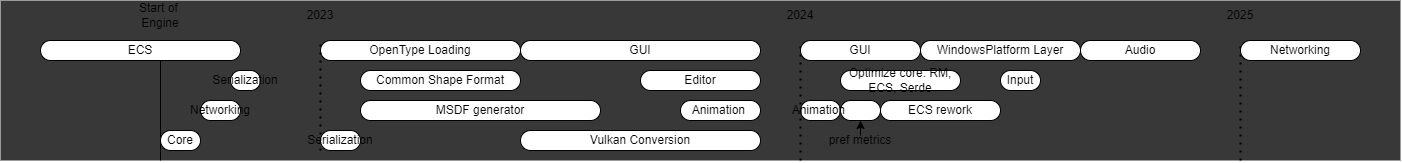

The diagram above was exported from draw.io. Its source (the exported page's mxGraphModel, read from the mxfile embedded in the PNG):
<mxGraphModel dx="1776" dy="863" grid="1" gridSize="10" guides="1" tooltips="1" connect="1" arrows="1" fold="1" page="1" pageScale="1" pageWidth="827" pageHeight="1169" math="0" shadow="0">
  <root>
    <mxCell id="0" />
    <mxCell id="1" parent="0" />
    <mxCell id="121" value="" style="rounded=0;whiteSpace=wrap;html=1;fillColor=#383838;strokeColor=none;gradientColor=none;gradientDirection=radial;" vertex="1" parent="1">
      <mxGeometry x="-280" y="40" width="1400" height="160" as="geometry" />
    </mxCell>
    <mxCell id="80" value="OpenType Loading" style="rounded=1;whiteSpace=wrap;html=1;arcSize=50;" vertex="1" parent="1">
      <mxGeometry x="40" y="80" width="200" height="20" as="geometry" />
    </mxCell>
    <mxCell id="81" value="&lt;span&gt;Common Shape Format&lt;/span&gt;" style="rounded=1;whiteSpace=wrap;html=1;arcSize=50;" vertex="1" parent="1">
      <mxGeometry x="80" y="110" width="160" height="20" as="geometry" />
    </mxCell>
    <mxCell id="82" value="" style="endArrow=none;dashed=1;html=1;dashPattern=1 3;strokeWidth=2;" edge="1" parent="1">
      <mxGeometry width="50" height="50" relative="1" as="geometry">
        <mxPoint x="520" y="200" as="sourcePoint" />
        <mxPoint x="520" y="80" as="targetPoint" />
      </mxGeometry>
    </mxCell>
    <mxCell id="83" value="2024" style="text;html=1;strokeColor=none;fillColor=none;align=center;verticalAlign=middle;whiteSpace=wrap;rounded=0;" vertex="1" parent="1">
      <mxGeometry x="490" y="40" width="60" height="30" as="geometry" />
    </mxCell>
    <mxCell id="85" value="" style="endArrow=none;dashed=1;html=1;dashPattern=1 3;strokeWidth=2;" edge="1" parent="1">
      <mxGeometry width="50" height="50" relative="1" as="geometry">
        <mxPoint x="40" y="190" as="sourcePoint" />
        <mxPoint x="40" y="80" as="targetPoint" />
      </mxGeometry>
    </mxCell>
    <mxCell id="86" value="2023" style="text;html=1;strokeColor=none;fillColor=none;align=center;verticalAlign=middle;whiteSpace=wrap;rounded=0;" vertex="1" parent="1">
      <mxGeometry x="10" y="40" width="60" height="30" as="geometry" />
    </mxCell>
    <mxCell id="87" value="" style="endArrow=none;dashed=1;html=1;dashPattern=1 3;strokeWidth=2;" edge="1" parent="1">
      <mxGeometry width="50" height="50" relative="1" as="geometry">
        <mxPoint x="960" y="200" as="sourcePoint" />
        <mxPoint x="960" y="80" as="targetPoint" />
      </mxGeometry>
    </mxCell>
    <mxCell id="88" value="2025" style="text;html=1;strokeColor=none;fillColor=none;align=center;verticalAlign=middle;whiteSpace=wrap;rounded=0;" vertex="1" parent="1">
      <mxGeometry x="930" y="40" width="60" height="30" as="geometry" />
    </mxCell>
    <mxCell id="90" value="MSDF generator" style="rounded=1;whiteSpace=wrap;html=1;arcSize=50;" vertex="1" parent="1">
      <mxGeometry x="80" y="140" width="240" height="20" as="geometry" />
    </mxCell>
    <mxCell id="91" value="GUI" style="rounded=1;whiteSpace=wrap;html=1;arcSize=50;" vertex="1" parent="1">
      <mxGeometry x="240" y="80" width="240" height="20" as="geometry" />
    </mxCell>
    <mxCell id="92" value="Editor" style="rounded=1;whiteSpace=wrap;html=1;arcSize=50;" vertex="1" parent="1">
      <mxGeometry x="360" y="110" width="120" height="20" as="geometry" />
    </mxCell>
    <mxCell id="93" value="" style="rounded=1;whiteSpace=wrap;html=1;arcSize=50;" vertex="1" parent="1">
      <mxGeometry x="560" y="140" width="40" height="20" as="geometry" />
    </mxCell>
    <mxCell id="96" style="edgeStyle=none;html=1;entryX=0.5;entryY=1;entryDx=0;entryDy=0;" edge="1" parent="1" source="95" target="93">
      <mxGeometry relative="1" as="geometry" />
    </mxCell>
    <mxCell id="95" value="pref metrics" style="rounded=0;whiteSpace=wrap;html=1;fillColor=none;strokeColor=none;" vertex="1" parent="1">
      <mxGeometry x="520" y="175" width="120" height="10" as="geometry" />
    </mxCell>
    <mxCell id="97" value="Optimize core: RM, ECS, Serde" style="rounded=1;whiteSpace=wrap;html=1;arcSize=50;" vertex="1" parent="1">
      <mxGeometry x="560" y="110" width="120" height="20" as="geometry" />
    </mxCell>
    <mxCell id="99" value="Audio" style="rounded=1;whiteSpace=wrap;html=1;arcSize=50;" vertex="1" parent="1">
      <mxGeometry x="800" y="80" width="120" height="20" as="geometry" />
    </mxCell>
    <mxCell id="101" value="Networking" style="rounded=1;whiteSpace=wrap;html=1;arcSize=50;" vertex="1" parent="1">
      <mxGeometry x="960" y="80" width="120" height="20" as="geometry" />
    </mxCell>
    <mxCell id="103" value="Vulkan Conversion" style="rounded=1;whiteSpace=wrap;html=1;arcSize=50;" vertex="1" parent="1">
      <mxGeometry x="240" y="170" width="240" height="20" as="geometry" />
    </mxCell>
    <mxCell id="106" value="ECS rework" style="rounded=1;whiteSpace=wrap;html=1;arcSize=50;" vertex="1" parent="1">
      <mxGeometry x="600" y="140" width="120" height="20" as="geometry" />
    </mxCell>
    <mxCell id="107" value="" style="endArrow=none;html=1;" edge="1" parent="1">
      <mxGeometry width="50" height="50" relative="1" as="geometry">
        <mxPoint x="-120" y="200" as="sourcePoint" />
        <mxPoint x="-120" y="80" as="targetPoint" />
      </mxGeometry>
    </mxCell>
    <mxCell id="108" value="Start of&amp;nbsp; Engine" style="text;html=1;strokeColor=none;fillColor=none;align=center;verticalAlign=middle;whiteSpace=wrap;rounded=0;" vertex="1" parent="1">
      <mxGeometry x="-150" y="40" width="60" height="30" as="geometry" />
    </mxCell>
    <mxCell id="109" value="ECS" style="rounded=1;whiteSpace=wrap;html=1;arcSize=50;" vertex="1" parent="1">
      <mxGeometry x="-240" y="80" width="200" height="20" as="geometry" />
    </mxCell>
    <mxCell id="110" value="Serialization" style="rounded=1;whiteSpace=wrap;html=1;arcSize=50;" vertex="1" parent="1">
      <mxGeometry x="-50" y="110" width="30" height="20" as="geometry" />
    </mxCell>
    <mxCell id="111" value="Networking" style="rounded=1;whiteSpace=wrap;html=1;arcSize=50;" vertex="1" parent="1">
      <mxGeometry x="-80" y="140" width="40" height="20" as="geometry" />
    </mxCell>
    <mxCell id="113" value="Core" style="rounded=1;whiteSpace=wrap;html=1;arcSize=50;" vertex="1" parent="1">
      <mxGeometry x="-120" y="170" width="40" height="20" as="geometry" />
    </mxCell>
    <mxCell id="114" value="Serialization" style="rounded=1;whiteSpace=wrap;html=1;arcSize=50;" vertex="1" parent="1">
      <mxGeometry x="40" y="170" width="40" height="20" as="geometry" />
    </mxCell>
    <mxCell id="115" value="GUI" style="rounded=1;whiteSpace=wrap;html=1;arcSize=50;" vertex="1" parent="1">
      <mxGeometry x="520" y="80" width="120" height="20" as="geometry" />
    </mxCell>
    <mxCell id="117" value="WindowsPlatform Layer" style="rounded=1;whiteSpace=wrap;html=1;arcSize=50;" vertex="1" parent="1">
      <mxGeometry x="640" y="80" width="160" height="20" as="geometry" />
    </mxCell>
    <mxCell id="118" value="Input" style="rounded=1;whiteSpace=wrap;html=1;arcSize=50;" vertex="1" parent="1">
      <mxGeometry x="720" y="110" width="40" height="20" as="geometry" />
    </mxCell>
    <mxCell id="119" value="Animation&amp;nbsp;" style="rounded=1;whiteSpace=wrap;html=1;arcSize=50;" vertex="1" parent="1">
      <mxGeometry x="400" y="140" width="80" height="20" as="geometry" />
    </mxCell>
    <mxCell id="120" value="Animation&amp;nbsp;" style="rounded=1;whiteSpace=wrap;html=1;arcSize=50;" vertex="1" parent="1">
      <mxGeometry x="520" y="140" width="40" height="20" as="geometry" />
    </mxCell>
  </root>
</mxGraphModel>